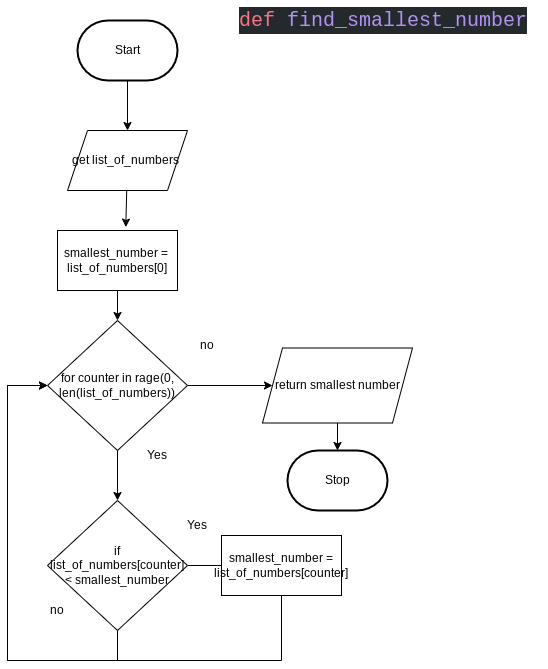

The diagram above was exported from draw.io. Its source (the exported page's mxGraphModel, read from the mxfile embedded in the PNG):
<mxGraphModel dx="754" dy="389" grid="1" gridSize="10" guides="1" tooltips="1" connect="1" arrows="1" fold="1" page="1" pageScale="1" pageWidth="827" pageHeight="1169" math="0" shadow="0">
  <root>
    <mxCell id="0" />
    <mxCell id="1" parent="0" />
    <mxCell id="92" style="edgeStyle=none;html=1;" parent="1" source="2" edge="1">
      <mxGeometry relative="1" as="geometry">
        <mxPoint x="320" y="180" as="targetPoint" />
      </mxGeometry>
    </mxCell>
    <mxCell id="2" value="Start" style="strokeWidth=2;html=1;shape=mxgraph.flowchart.terminator;whiteSpace=wrap;" parent="1" vertex="1">
      <mxGeometry x="270" y="70" width="100" height="60" as="geometry" />
    </mxCell>
    <mxCell id="97" style="edgeStyle=none;html=1;entryX=0.569;entryY=-0.057;entryDx=0;entryDy=0;entryPerimeter=0;" parent="1" source="94" edge="1">
      <mxGeometry relative="1" as="geometry">
        <mxPoint x="318.28" y="276.58000000000004" as="targetPoint" />
      </mxGeometry>
    </mxCell>
    <mxCell id="94" value="get list_of_numbers&amp;nbsp;" style="shape=parallelogram;perimeter=parallelogramPerimeter;whiteSpace=wrap;html=1;fixedSize=1;" parent="1" vertex="1">
      <mxGeometry x="260" y="180" width="120" height="60" as="geometry" />
    </mxCell>
    <mxCell id="100" style="edgeStyle=none;html=1;entryX=0.5;entryY=0;entryDx=0;entryDy=0;" parent="1" target="98" edge="1">
      <mxGeometry relative="1" as="geometry">
        <mxPoint x="310" y="340" as="sourcePoint" />
      </mxGeometry>
    </mxCell>
    <mxCell id="102" style="edgeStyle=none;html=1;entryX=0.5;entryY=0;entryDx=0;entryDy=0;" parent="1" source="98" target="101" edge="1">
      <mxGeometry relative="1" as="geometry" />
    </mxCell>
    <mxCell id="114" style="edgeStyle=orthogonalEdgeStyle;rounded=0;html=1;entryX=0;entryY=0.5;entryDx=0;entryDy=0;" parent="1" source="98" target="113" edge="1">
      <mxGeometry relative="1" as="geometry" />
    </mxCell>
    <mxCell id="98" value="for counter in rage(0, len(list_of_numbers))" style="rhombus;whiteSpace=wrap;html=1;" parent="1" vertex="1">
      <mxGeometry x="240" y="370" width="140" height="130" as="geometry" />
    </mxCell>
    <mxCell id="103" style="edgeStyle=none;html=1;" parent="1" source="101" edge="1">
      <mxGeometry relative="1" as="geometry">
        <mxPoint x="440" y="615" as="targetPoint" />
      </mxGeometry>
    </mxCell>
    <mxCell id="108" style="edgeStyle=orthogonalEdgeStyle;html=1;rounded=0;entryX=0;entryY=0.5;entryDx=0;entryDy=0;" parent="1" source="101" target="98" edge="1">
      <mxGeometry relative="1" as="geometry">
        <mxPoint x="310" y="770" as="targetPoint" />
        <Array as="points">
          <mxPoint x="310" y="710" />
          <mxPoint x="200" y="710" />
          <mxPoint x="200" y="435" />
        </Array>
      </mxGeometry>
    </mxCell>
    <mxCell id="101" value="if list_of_numbers[counter] &amp;lt; smallest_number" style="rhombus;whiteSpace=wrap;html=1;" parent="1" vertex="1">
      <mxGeometry x="240" y="550" width="140" height="130" as="geometry" />
    </mxCell>
    <mxCell id="117" style="edgeStyle=orthogonalEdgeStyle;rounded=0;html=1;entryX=0;entryY=0.5;entryDx=0;entryDy=0;" parent="1" source="104" target="98" edge="1">
      <mxGeometry relative="1" as="geometry">
        <Array as="points">
          <mxPoint x="474" y="710" />
          <mxPoint x="200" y="710" />
          <mxPoint x="200" y="435" />
        </Array>
      </mxGeometry>
    </mxCell>
    <mxCell id="104" value="smallest_number = list_of_numbers[counter]" style="rounded=0;whiteSpace=wrap;html=1;" parent="1" vertex="1">
      <mxGeometry x="414" y="585" width="120" height="60" as="geometry" />
    </mxCell>
    <mxCell id="105" value="smallest_number =&amp;nbsp;&lt;br&gt;list_of_numbers[0]" style="rounded=0;whiteSpace=wrap;html=1;" parent="1" vertex="1">
      <mxGeometry x="250" y="280" width="120" height="60" as="geometry" />
    </mxCell>
    <mxCell id="106" value="Yes" style="text;html=1;strokeColor=none;fillColor=none;align=center;verticalAlign=middle;whiteSpace=wrap;rounded=0;" parent="1" vertex="1">
      <mxGeometry x="360" y="560" width="60" height="30" as="geometry" />
    </mxCell>
    <mxCell id="107" value="no" style="text;html=1;strokeColor=none;fillColor=none;align=center;verticalAlign=middle;whiteSpace=wrap;rounded=0;" parent="1" vertex="1">
      <mxGeometry x="220" y="645" width="60" height="30" as="geometry" />
    </mxCell>
    <mxCell id="109" value="Yes" style="text;html=1;strokeColor=none;fillColor=none;align=center;verticalAlign=middle;whiteSpace=wrap;rounded=0;" parent="1" vertex="1">
      <mxGeometry x="320" y="490" width="60" height="30" as="geometry" />
    </mxCell>
    <mxCell id="110" value="no" style="text;html=1;strokeColor=none;fillColor=none;align=center;verticalAlign=middle;whiteSpace=wrap;rounded=0;" parent="1" vertex="1">
      <mxGeometry x="370" y="380" width="60" height="30" as="geometry" />
    </mxCell>
    <mxCell id="116" style="edgeStyle=orthogonalEdgeStyle;rounded=0;html=1;entryX=0.5;entryY=0;entryDx=0;entryDy=0;entryPerimeter=0;" parent="1" source="113" target="115" edge="1">
      <mxGeometry relative="1" as="geometry" />
    </mxCell>
    <mxCell id="113" value="return smallest number" style="shape=parallelogram;perimeter=parallelogramPerimeter;whiteSpace=wrap;html=1;fixedSize=1;" parent="1" vertex="1">
      <mxGeometry x="455" y="397.5" width="150" height="75" as="geometry" />
    </mxCell>
    <mxCell id="115" value="Stop" style="strokeWidth=2;html=1;shape=mxgraph.flowchart.terminator;whiteSpace=wrap;" parent="1" vertex="1">
      <mxGeometry x="480" y="500" width="100" height="60" as="geometry" />
    </mxCell>
    <mxCell id="118" value="&lt;div style=&quot;color: rgb(225, 228, 232); background-color: rgb(36, 41, 46); font-family: &amp;quot;comic mono&amp;quot;, consolas, &amp;quot;courier new&amp;quot;, monospace, consolas, &amp;quot;courier new&amp;quot;, monospace; font-weight: normal; font-size: 20px; line-height: 27px;&quot;&gt;&lt;div&gt;&lt;span style=&quot;color: #f97583&quot;&gt;def&lt;/span&gt;&lt;span style=&quot;color: #e1e4e8&quot;&gt; &lt;/span&gt;&lt;span style=&quot;color: #b392f0&quot;&gt;find_smallest_number&lt;/span&gt;&lt;/div&gt;&lt;/div&gt;" style="text;whiteSpace=wrap;html=1;" vertex="1" parent="1">
      <mxGeometry x="430" y="50" width="310" height="40" as="geometry" />
    </mxCell>
  </root>
</mxGraphModel>